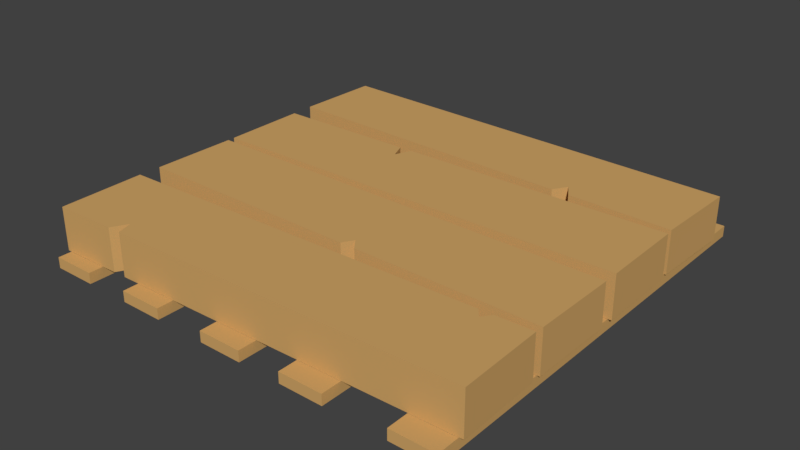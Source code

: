# Source: Floor.blend  (saved by Blender 2.91.10; exported with 4.5.12 LTS)
import bpy
from mathutils import Matrix  # noqa: F401  (used for matrix-valued properties, if any)

bpy.ops.wm.read_factory_settings(use_empty=True)
scene = bpy.context.scene
scene.name = 'Scene'

# ---- collections
col_collection_1 = bpy.data.collections.new('Collection 1'); scene.collection.children.link(col_collection_1)

# ---- materials (node trees are filled in below, after node groups)
mat_floor = bpy.data.materials.new('Floor')
mat_floor.alpha_threshold = 0.0
mat_floor.use_transparent_shadow = False
mat_floor.diffuse_color = (0.6383, 0.3792, 0.136, 1.0)
mat_floor.roughness = 0.5

# ---- material node trees

# ---- world
world_world = bpy.data.worlds.new('World'); scene.world = world_world
world_world.color = (0.05088, 0.05088, 0.05088)
world_world.use_sun_shadow = False
world_world.sun_shadow_jitter_overblur = 0.0
world_world.cycles.sampling_method = 'MANUAL'

# ---- meshes
me_cube = bpy.data.meshes.new('Cube')
me_cube.from_pydata([(-0.9982, -0.000697, -0.2004), (-0.9982, -0.000697, -0.0004343), (-1.002, 0.3993, -0.2004), (-1.002, 0.3993, -0.0004343), (1.002, 0.01708, -0.2004), (1.002, 0.01708, -0.0004343), (0.9982, 0.4171, -0.2004), (0.9982, 0.4171, -0.0004343), (-1.005, 0.5114, -0.2004), (-1.005, 0.5114, -0.0004343), (-0.9937, 0.9112, -0.2004), (-0.9937, 0.9112, -0.0004343), (0.9937, 0.4527, -0.2004), (0.9937, 0.4527, -0.0004343), (1.005, 0.8525, -0.2004), (1.005, 0.8525, -0.0004343), (-1.002, -0.4348, -0.2004), (-1.002, -0.4348, -0.0004343), (-0.998, -0.0348, -0.2004), (-0.998, -0.0348, -0.0004343), (0.998, -0.4541, -0.2004), (0.998, -0.4541, -0.0004343), (1.002, -0.05412, -0.2004), (1.002, -0.05412, -0.0004343), (-0.9952, -0.9382, -0.2004), (-0.9952, -0.9382, -0.0004343), (-1.004, -0.5383, -0.2004), (-1.004, -0.5383, -0.0004343), (1.004, -0.893, -0.2004), (1.004, -0.893, -0.0004343), (0.9952, -0.4931, -0.2004), (0.9952, -0.4931, -0.0004343), (0.116, -0.04556, -0.2004), (0.116, -0.04556, -0.0004343), (0.07676, -0.4452, -0.2004), (0.1475, -0.4459, -0.2004), (0.1475, -0.4459, -0.0004343), (0.07676, -0.4452, -0.0004343), (0.1078, -0.3948, -0.2004), (0.1078, -0.3948, -0.0004343), (-0.2737, 0.4058, -0.2004), (-0.3351, 0.4052, -0.2004), (-0.3351, 0.4052, -0.0004343), (-0.2737, 0.4058, -0.0004343), (-0.3008, 0.005503, -0.2004), (-0.3008, 0.005503, -0.0004343), (-0.3044, 0.3288, -0.2004), (-0.3044, 0.3288, -0.0004343), (-0.6768, -0.5309, -0.2004), (-0.6768, -0.5309, -0.0004343), (-0.7023, -0.9316, -0.2004), (-0.6393, -0.9301, -0.2004), (-0.6393, -0.9301, -0.0004343), (-0.7023, -0.9316, -0.0004343), (-0.6616, -0.8595, -0.2004), (-0.6616, -0.8595, -0.0004343), (0.7624, -0.4984, -0.0004343), (0.8287, -0.4969, -0.0004343), (0.8046, -0.8975, -0.2004), (0.8287, -0.4969, -0.2004), (0.7624, -0.4984, -0.2004), (0.8046, -0.8975, -0.0004343), (0.7955, -0.538, -0.0004343), (0.7955, -0.538, -0.2004), (0.4868, 0.8677, -0.2004), (0.4868, 0.8677, -0.0004343), (0.434, 0.4691, -0.2004), (0.5161, 0.4667, -0.2004), (0.5161, 0.4667, -0.0004343), (0.434, 0.4691, -0.0004343), (0.4751, 0.5336, -0.2004), (0.4751, 0.5336, -0.0004343), (0.7799, -1.0, -0.2516), (0.7799, -1.0, -0.2016), (0.7799, 1.0, -0.2516), (0.7799, 1.0, -0.2016), (0.9837, -1.0, -0.2516), (0.9837, -1.0, -0.2016), (0.9837, 1.0, -0.2516), (0.9837, 1.0, -0.2016), (0.2895, -1.0, -0.2516), (0.2895, -1.0, -0.2016), (0.2895, 1.0, -0.2516), (0.2895, 1.0, -0.2016), (0.4933, -1.0, -0.2516), (0.4933, -1.0, -0.2016), (0.4933, 1.0, -0.2516), (0.4933, 1.0, -0.2016), (-0.1143, -1.0, -0.2516), (-0.1143, -1.0, -0.2016), (-0.1143, 1.0, -0.2516), (-0.1143, 1.0, -0.2016), (0.08943, -1.0, -0.2516), (0.08943, -1.0, -0.2016), (0.08943, 1.0, -0.2516), (0.08943, 1.0, -0.2016), (-0.5591, -1.0, -0.2516), (-0.5591, -1.0, -0.2016), (-0.5591, 1.0, -0.2516), (-0.5591, 1.0, -0.2016), (-0.3553, -1.0, -0.2516), (-0.3553, -1.0, -0.2016), (-0.3553, 1.0, -0.2516), (-0.3553, 1.0, -0.2016), (-0.9796, -1.0, -0.2516), (-0.9796, -1.0, -0.2016), (-0.9796, 1.0, -0.2516), (-0.9796, 1.0, -0.2016), (-0.7758, -1.0, -0.2516), (-0.7758, -1.0, -0.2016), (-0.7758, 1.0, -0.2516), (-0.7758, 1.0, -0.2016)], [], [(0, 1, 3, 2), (40, 43, 7, 6), (6, 7, 5, 4), (44, 45, 1, 0), (40, 6, 4, 44), (42, 3, 1, 45), (8, 9, 11, 10), (64, 65, 15, 14), (14, 15, 13, 12), (66, 69, 9, 8), (64, 14, 12, 67), (65, 11, 9, 69), (16, 17, 19, 18), (32, 33, 23, 22), (22, 23, 21, 20), (34, 37, 17, 16), (32, 22, 20, 35), (33, 19, 17, 37), (24, 25, 27, 26), (59, 57, 31, 30), (30, 31, 29, 28), (50, 53, 25, 24), (59, 30, 28, 58), (49, 27, 25, 53), (23, 33, 36, 21), (33, 37, 39), (18, 32, 34, 16), (32, 35, 38), (20, 21, 36, 35), (38, 39, 37, 34), (18, 19, 33, 32), (35, 36, 39, 38), (32, 38, 34), (33, 39, 36), (7, 43, 45, 5), (47, 42, 45), (2, 41, 44, 0), (46, 40, 44), (4, 5, 45, 44), (2, 3, 42, 41), (46, 47, 43, 40), (41, 42, 47, 46), (41, 46, 44), (43, 47, 45), (56, 49, 52, 61), (49, 53, 55), (26, 48, 50, 24), (48, 51, 54), (58, 61, 52, 51), (54, 55, 53, 50), (26, 27, 49, 48), (51, 52, 55, 54), (48, 54, 50), (49, 55, 52), (28, 29, 61, 58), (31, 57, 61, 29), (62, 56, 61), (48, 60, 58, 51), (63, 59, 58), (48, 49, 56, 60), (63, 62, 57, 59), (60, 56, 62, 63), (60, 63, 58), (57, 62, 61), (15, 65, 68, 13), (65, 69, 71), (10, 64, 66, 8), (64, 67, 70), (12, 13, 68, 67), (70, 71, 69, 66), (10, 11, 65, 64), (67, 68, 71, 70), (64, 70, 66), (65, 71, 68), (72, 73, 75, 74), (74, 75, 79, 78), (78, 79, 77, 76), (76, 77, 73, 72), (74, 78, 76, 72), (79, 75, 73, 77), (80, 81, 83, 82), (82, 83, 87, 86), (86, 87, 85, 84), (84, 85, 81, 80), (82, 86, 84, 80), (87, 83, 81, 85), (88, 89, 91, 90), (90, 91, 95, 94), (94, 95, 93, 92), (92, 93, 89, 88), (90, 94, 92, 88), (95, 91, 89, 93), (96, 97, 99, 98), (98, 99, 103, 102), (102, 103, 101, 100), (100, 101, 97, 96), (98, 102, 100, 96), (103, 99, 97, 101), (104, 105, 107, 106), (106, 107, 111, 110), (110, 111, 109, 108), (108, 109, 105, 104), (106, 110, 108, 104), (111, 107, 105, 109)])
me_cube.materials.append(mat_floor)
me_cube.use_remesh_preserve_volume = False
me_cube.use_remesh_preserve_attributes = False
me_cube.use_mirror_vertex_groups = False
me_cube.update()

# ---- objects
ob_cube = bpy.data.objects.new('Cube', me_cube)

# ---- transforms, parenting, visibility, modifiers, constraints
ob_cube.location = (0.0, 0.0, 0.0)
ob_cube.lineart.crease_threshold = 0.0

# ---- collection membership
col_collection_1.objects.link(ob_cube)

# ---- scene / render settings (as saved in the file)
scene.frame_start = 1; scene.frame_end = 250; scene.frame_set(1)
scene.render.engine = 'BLENDER_EEVEE_NEXT'
scene.render.resolution_percentage = 50
scene.render.dither_intensity = 0.0
scene.cycles.use_denoising = False
scene.cycles.samples = 128
scene.cycles.sampling_pattern = 'TABULATED_SOBOL'
scene.cycles.use_adaptive_sampling = False
scene.cycles.use_light_tree = False
scene.cycles.blur_glossy = 0.0
scene.cycles.sample_clamp_indirect = 0.0
scene.view_settings.view_transform = 'Standard'
bpy.context.view_layer.update()

# ---- added for rendering (the .blend has no active camera and no usable light): camera, sun
cam_auto = bpy.data.cameras.new('AutoCamera')
cam_auto.lens = 50.0
cam_auto.sensor_width = 36.0
cam_auto.clip_end = 1000.0
ob_auto_camera = bpy.data.objects.new('AutoCamera', cam_auto)
scene.collection.objects.link(ob_auto_camera)
ob_auto_camera.location = (2.63433, -3.16119, 1.98146)
ob_auto_camera.rotation_euler = (1.09748, -7.21219e-08, 0.694738)
scene.camera = ob_auto_camera
light_auto_sun = bpy.data.lights.new('AutoSun', 'SUN')
light_auto_sun.energy = 3.0
light_auto_sun.angle = 0.0523599
ob_auto_sun = bpy.data.objects.new('AutoSun', light_auto_sun)
scene.collection.objects.link(ob_auto_sun)
ob_auto_sun.rotation_euler = (0.872665, 0.174533, 0.523599)
bpy.context.view_layer.update()
